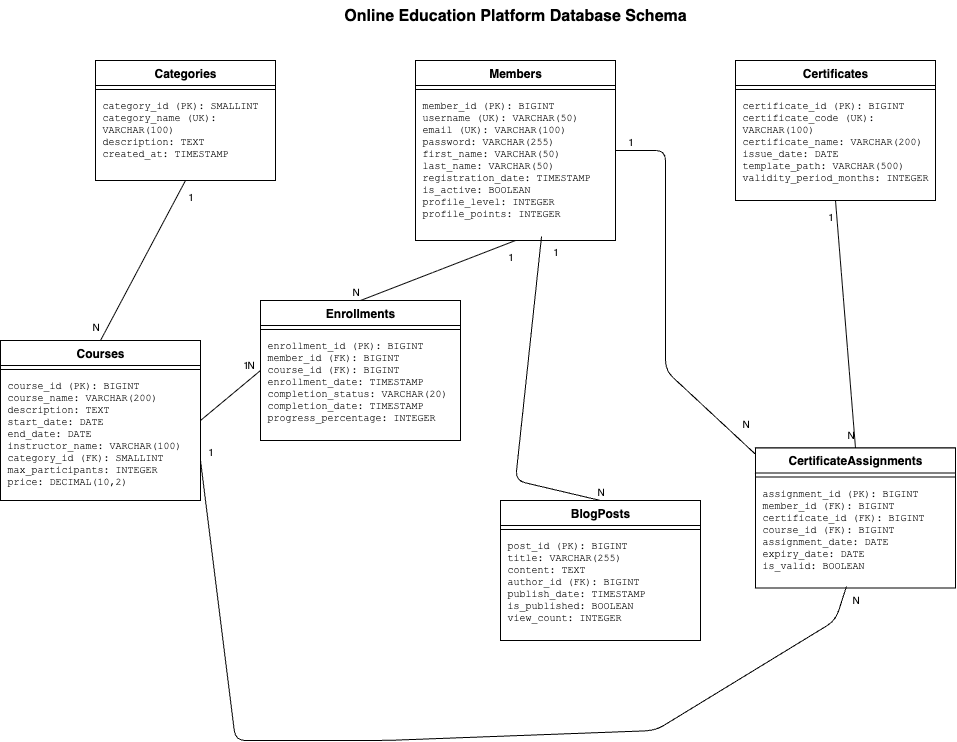

The diagram above was exported from draw.io. Its source (the exported page's mxGraphModel, read from the mxfile embedded in the PNG):
<mxGraphModel dx="3399" dy="987" grid="1" gridSize="10" guides="1" tooltips="1" connect="1" arrows="1" fold="1" page="1" pageScale="1" pageWidth="1654" pageHeight="1169" math="0" shadow="0">
  <root>
    <mxCell id="0" />
    <mxCell id="1" parent="0" />
    <mxCell id="categories_table" value="" style="whiteSpace=wrap;html=1;fillColor=#ffffff;strokeColor=#000000;strokeWidth=1;" parent="1" vertex="1">
      <mxGeometry x="80" y="80" width="180" height="120" as="geometry" />
    </mxCell>
    <mxCell id="categories_header" value="Categories" style="text;html=1;strokeColor=#000000;fillColor=#ffffff;align=center;verticalAlign=middle;whiteSpace=wrap;fontStyle=1;fontSize=12;strokeWidth=1;" parent="1" vertex="1">
      <mxGeometry x="80" y="80" width="180" height="25" as="geometry" />
    </mxCell>
    <mxCell id="categories_line" value="" style="line;strokeWidth=1;fillColor=none;align=left;verticalAlign=middle;spacingTop=-1;spacingLeft=3;spacingRight=3;rotatable=0;labelPosition=right;points=[];portConstraint=eastwest;strokeColor=#000000;" parent="1" vertex="1">
      <mxGeometry x="80" y="105" width="180" height="8" as="geometry" />
    </mxCell>
    <mxCell id="categories_fields" value="category_id (PK): SMALLINT&#10;category_name (UK): VARCHAR(100)&#10;description: TEXT&#10;created_at: TIMESTAMP" style="text;html=1;strokeColor=none;fillColor=none;align=left;verticalAlign=top;whiteSpace=wrap;fontFamily=Courier New;fontSize=10;" parent="1" vertex="1">
      <mxGeometry x="85" y="113" width="170" height="80" as="geometry" />
    </mxCell>
    <mxCell id="members_table" value="" style="whiteSpace=wrap;html=1;fillColor=#ffffff;strokeColor=#000000;strokeWidth=1;" parent="1" vertex="1">
      <mxGeometry x="400" y="80" width="200" height="180" as="geometry" />
    </mxCell>
    <mxCell id="members_header" value="Members" style="text;html=1;strokeColor=#000000;fillColor=#ffffff;align=center;verticalAlign=middle;whiteSpace=wrap;fontStyle=1;fontSize=12;strokeWidth=1;" parent="1" vertex="1">
      <mxGeometry x="400" y="80" width="200" height="25" as="geometry" />
    </mxCell>
    <mxCell id="members_line" value="" style="line;strokeWidth=1;fillColor=none;align=left;verticalAlign=middle;spacingTop=-1;spacingLeft=3;spacingRight=3;rotatable=0;labelPosition=right;points=[];portConstraint=eastwest;strokeColor=#000000;" parent="1" vertex="1">
      <mxGeometry x="400" y="105" width="200" height="8" as="geometry" />
    </mxCell>
    <mxCell id="members_fields" value="member_id (PK): BIGINT&#10;username (UK): VARCHAR(50)&#10;email (UK): VARCHAR(100)&#10;password: VARCHAR(255)&#10;first_name: VARCHAR(50)&#10;last_name: VARCHAR(50)&#10;registration_date: TIMESTAMP&#10;is_active: BOOLEAN&#10;profile_level: INTEGER&#10;profile_points: INTEGER" style="text;html=1;strokeColor=none;fillColor=none;align=left;verticalAlign=top;whiteSpace=wrap;fontFamily=Courier New;fontSize=10;" parent="1" vertex="1">
      <mxGeometry x="405" y="113" width="190" height="140" as="geometry" />
    </mxCell>
    <mxCell id="courses_table" value="" style="whiteSpace=wrap;html=1;fillColor=#ffffff;strokeColor=#000000;strokeWidth=1;" parent="1" vertex="1">
      <mxGeometry x="-15" y="360" width="200" height="160" as="geometry" />
    </mxCell>
    <mxCell id="courses_header" value="Courses" style="text;html=1;strokeColor=#000000;fillColor=#ffffff;align=center;verticalAlign=middle;whiteSpace=wrap;fontStyle=1;fontSize=12;strokeWidth=1;" parent="1" vertex="1">
      <mxGeometry x="-15" y="360" width="200" height="25" as="geometry" />
    </mxCell>
    <mxCell id="courses_line" value="" style="line;strokeWidth=1;fillColor=none;align=left;verticalAlign=middle;spacingTop=-1;spacingLeft=3;spacingRight=3;rotatable=0;labelPosition=right;points=[];portConstraint=eastwest;strokeColor=#000000;" parent="1" vertex="1">
      <mxGeometry x="-15" y="385" width="200" height="8" as="geometry" />
    </mxCell>
    <mxCell id="courses_fields" value="course_id (PK): BIGINT&#10;course_name: VARCHAR(200)&#10;description: TEXT&#10;start_date: DATE&#10;end_date: DATE&#10;instructor_name: VARCHAR(100)&#10;category_id (FK): SMALLINT&#10;max_participants: INTEGER&#10;price: DECIMAL(10,2)" style="text;html=1;strokeColor=none;fillColor=none;align=left;verticalAlign=top;whiteSpace=wrap;fontFamily=Courier New;fontSize=10;" parent="1" vertex="1">
      <mxGeometry x="-10" y="393" width="190" height="120" as="geometry" />
    </mxCell>
    <mxCell id="enrollments_table" value="" style="whiteSpace=wrap;html=1;fillColor=#ffffff;strokeColor=#000000;strokeWidth=1;" parent="1" vertex="1">
      <mxGeometry x="245" y="320" width="200" height="140" as="geometry" />
    </mxCell>
    <mxCell id="enrollments_header" value="Enrollments" style="text;html=1;strokeColor=#000000;fillColor=#ffffff;align=center;verticalAlign=middle;whiteSpace=wrap;fontStyle=1;fontSize=12;strokeWidth=1;" parent="1" vertex="1">
      <mxGeometry x="245" y="320" width="200" height="25" as="geometry" />
    </mxCell>
    <mxCell id="enrollments_line" value="" style="line;strokeWidth=1;fillColor=none;align=left;verticalAlign=middle;spacingTop=-1;spacingLeft=3;spacingRight=3;rotatable=0;labelPosition=right;points=[];portConstraint=eastwest;strokeColor=#000000;" parent="1" vertex="1">
      <mxGeometry x="245" y="345" width="200" height="8" as="geometry" />
    </mxCell>
    <mxCell id="enrollments_fields" value="enrollment_id (PK): BIGINT&#10;member_id (FK): BIGINT&#10;course_id (FK): BIGINT&#10;enrollment_date: TIMESTAMP&#10;completion_status: VARCHAR(20)&#10;completion_date: TIMESTAMP&#10;progress_percentage: INTEGER" style="text;html=1;strokeColor=none;fillColor=none;align=left;verticalAlign=top;whiteSpace=wrap;fontFamily=Courier New;fontSize=10;" parent="1" vertex="1">
      <mxGeometry x="250" y="353" width="190" height="100" as="geometry" />
    </mxCell>
    <mxCell id="certificates_table" value="" style="whiteSpace=wrap;html=1;fillColor=#ffffff;strokeColor=#000000;strokeWidth=1;" parent="1" vertex="1">
      <mxGeometry x="720" y="80" width="200" height="140" as="geometry" />
    </mxCell>
    <mxCell id="certificates_header" value="Certificates" style="text;html=1;strokeColor=#000000;fillColor=#ffffff;align=center;verticalAlign=middle;whiteSpace=wrap;fontStyle=1;fontSize=12;strokeWidth=1;" parent="1" vertex="1">
      <mxGeometry x="720" y="80" width="200" height="25" as="geometry" />
    </mxCell>
    <mxCell id="certificates_line" value="" style="line;strokeWidth=1;fillColor=none;align=left;verticalAlign=middle;spacingTop=-1;spacingLeft=3;spacingRight=3;rotatable=0;labelPosition=right;points=[];portConstraint=eastwest;strokeColor=#000000;" parent="1" vertex="1">
      <mxGeometry x="720" y="105" width="200" height="8" as="geometry" />
    </mxCell>
    <mxCell id="certificates_fields" value="certificate_id (PK): BIGINT&#10;certificate_code (UK): VARCHAR(100)&#10;certificate_name: VARCHAR(200)&#10;issue_date: DATE&#10;template_path: VARCHAR(500)&#10;validity_period_months: INTEGER" style="text;html=1;strokeColor=none;fillColor=none;align=left;verticalAlign=top;whiteSpace=wrap;fontFamily=Courier New;fontSize=10;" parent="1" vertex="1">
      <mxGeometry x="725" y="113" width="190" height="100" as="geometry" />
    </mxCell>
    <mxCell id="cert_assignments_table" value="" style="whiteSpace=wrap;html=1;fillColor=#ffffff;strokeColor=#000000;strokeWidth=1;" parent="1" vertex="1">
      <mxGeometry x="740" y="467.5" width="200" height="140" as="geometry" />
    </mxCell>
    <mxCell id="cert_assignments_header" value="CertificateAssignments" style="text;html=1;strokeColor=#000000;fillColor=#ffffff;align=center;verticalAlign=middle;whiteSpace=wrap;fontStyle=1;fontSize=12;strokeWidth=1;" parent="1" vertex="1">
      <mxGeometry x="740" y="467.5" width="200" height="25" as="geometry" />
    </mxCell>
    <mxCell id="cert_assignments_line" value="" style="line;strokeWidth=1;fillColor=none;align=left;verticalAlign=middle;spacingTop=-1;spacingLeft=3;spacingRight=3;rotatable=0;labelPosition=right;points=[];portConstraint=eastwest;strokeColor=#000000;" parent="1" vertex="1">
      <mxGeometry x="740" y="492.5" width="200" height="8" as="geometry" />
    </mxCell>
    <mxCell id="cert_assignments_fields" value="assignment_id (PK): BIGINT&#10;member_id (FK): BIGINT&#10;certificate_id (FK): BIGINT&#10;course_id (FK): BIGINT&#10;assignment_date: DATE&#10;expiry_date: DATE&#10;is_valid: BOOLEAN" style="text;html=1;strokeColor=none;fillColor=none;align=left;verticalAlign=top;whiteSpace=wrap;fontFamily=Courier New;fontSize=10;" parent="1" vertex="1">
      <mxGeometry x="745" y="500.5" width="190" height="100" as="geometry" />
    </mxCell>
    <mxCell id="blogposts_table" value="" style="whiteSpace=wrap;html=1;fillColor=#ffffff;strokeColor=#000000;strokeWidth=1;" parent="1" vertex="1">
      <mxGeometry x="485" y="520" width="200" height="140" as="geometry" />
    </mxCell>
    <mxCell id="blogposts_header" value="BlogPosts" style="text;html=1;strokeColor=#000000;fillColor=#ffffff;align=center;verticalAlign=middle;whiteSpace=wrap;fontStyle=1;fontSize=12;strokeWidth=1;" parent="1" vertex="1">
      <mxGeometry x="485" y="520" width="200" height="25" as="geometry" />
    </mxCell>
    <mxCell id="blogposts_line" value="" style="line;strokeWidth=1;fillColor=none;align=left;verticalAlign=middle;spacingTop=-1;spacingLeft=3;spacingRight=3;rotatable=0;labelPosition=right;points=[];portConstraint=eastwest;strokeColor=#000000;" parent="1" vertex="1">
      <mxGeometry x="485" y="545" width="200" height="8" as="geometry" />
    </mxCell>
    <mxCell id="blogposts_fields" value="post_id (PK): BIGINT&#10;title: VARCHAR(255)&#10;content: TEXT&#10;author_id (FK): BIGINT&#10;publish_date: TIMESTAMP&#10;is_published: BOOLEAN&#10;view_count: INTEGER" style="text;html=1;strokeColor=none;fillColor=none;align=left;verticalAlign=top;whiteSpace=wrap;fontFamily=Courier New;fontSize=10;" parent="1" vertex="1">
      <mxGeometry x="490" y="553" width="190" height="100" as="geometry" />
    </mxCell>
    <mxCell id="rel_categories_courses" value="" style="endArrow=none;html=1;strokeWidth=1;strokeColor=#000000;exitX=0.5;exitY=1;exitDx=0;exitDy=0;entryX=0.5;entryY=0;entryDx=0;entryDy=0;" parent="1" source="categories_table" target="courses_table" edge="1">
      <mxGeometry relative="1" as="geometry" />
    </mxCell>
    <mxCell id="rel_categories_courses_1" value="1" style="text;html=1;align=center;verticalAlign=middle;resizable=0;points=[];fontSize=10;" parent="1" vertex="1">
      <mxGeometry x="165" y="205" width="20" height="20" as="geometry" />
    </mxCell>
    <mxCell id="rel_categories_courses_n" value="N" style="text;html=1;align=center;verticalAlign=middle;resizable=0;points=[];fontSize=10;" parent="1" vertex="1">
      <mxGeometry x="70" y="335" width="20" height="20" as="geometry" />
    </mxCell>
    <mxCell id="rel_members_enrollments" value="" style="endArrow=none;html=1;strokeWidth=1;strokeColor=#000000;exitX=0.5;exitY=1;exitDx=0;exitDy=0;entryX=0.5;entryY=0;entryDx=0;entryDy=0;" parent="1" source="members_table" target="enrollments_table" edge="1">
      <mxGeometry relative="1" as="geometry" />
    </mxCell>
    <mxCell id="rel_members_enrollments_1" value="1" style="text;html=1;align=center;verticalAlign=middle;resizable=0;points=[];fontSize=10;" parent="1" vertex="1">
      <mxGeometry x="485" y="265" width="20" height="20" as="geometry" />
    </mxCell>
    <mxCell id="rel_members_enrollments_n" value="N" style="text;html=1;align=center;verticalAlign=middle;resizable=0;points=[];fontSize=10;" parent="1" vertex="1">
      <mxGeometry x="330" y="300" width="20" height="20" as="geometry" />
    </mxCell>
    <mxCell id="rel_courses_enrollments" value="" style="endArrow=none;html=1;strokeWidth=1;strokeColor=#000000;exitX=1;exitY=0.5;exitDx=0;exitDy=0;entryX=0;entryY=0.5;entryDx=0;entryDy=0;" parent="1" source="courses_table" target="enrollments_table" edge="1">
      <mxGeometry relative="1" as="geometry" />
    </mxCell>
    <mxCell id="rel_courses_enrollments_1" value="1" style="text;html=1;align=center;verticalAlign=middle;resizable=0;points=[];fontSize=10;" parent="1" vertex="1">
      <mxGeometry x="220" y="373" width="20" height="20" as="geometry" />
    </mxCell>
    <mxCell id="rel_courses_enrollments_n" value="N" style="text;html=1;align=center;verticalAlign=middle;resizable=0;points=[];fontSize=10;" parent="1" vertex="1">
      <mxGeometry x="225" y="373" width="20" height="20" as="geometry" />
    </mxCell>
    <mxCell id="rel_members_blogposts" value="" style="endArrow=none;html=1;strokeWidth=1;strokeColor=#000000;exitX=0.63;exitY=0.978;exitDx=0;exitDy=0;entryX=0.5;entryY=0;entryDx=0;entryDy=0;exitPerimeter=0;" parent="1" source="members_table" target="blogposts_table" edge="1">
      <mxGeometry relative="1" as="geometry">
        <Array as="points">
          <mxPoint x="500" y="500" />
        </Array>
      </mxGeometry>
    </mxCell>
    <mxCell id="rel_members_blogposts_1" value="1" style="text;html=1;align=center;verticalAlign=middle;resizable=0;points=[];fontSize=10;" parent="1" vertex="1">
      <mxGeometry x="530" y="260" width="20" height="20" as="geometry" />
    </mxCell>
    <mxCell id="rel_members_blogposts_n" value="N" style="text;html=1;align=center;verticalAlign=middle;resizable=0;points=[];fontSize=10;" parent="1" vertex="1">
      <mxGeometry x="575" y="500" width="20" height="20" as="geometry" />
    </mxCell>
    <mxCell id="rel_members_certassign" value="" style="endArrow=none;html=1;strokeWidth=1;strokeColor=#000000;exitX=1;exitY=0.5;exitDx=0;exitDy=0;entryX=0;entryY=0.25;entryDx=0;entryDy=0;" parent="1" source="members_table" target="cert_assignments_header" edge="1">
      <mxGeometry relative="1" as="geometry">
        <Array as="points">
          <mxPoint x="650" y="170" />
          <mxPoint x="650" y="390" />
        </Array>
      </mxGeometry>
    </mxCell>
    <mxCell id="rel_members_certassign_1" value="1" style="text;html=1;align=center;verticalAlign=middle;resizable=0;points=[];fontSize=10;" parent="1" vertex="1">
      <mxGeometry x="605" y="150" width="20" height="20" as="geometry" />
    </mxCell>
    <mxCell id="rel_members_certassign_n" value="N" style="text;html=1;align=center;verticalAlign=middle;resizable=0;points=[];fontSize=10;" parent="1" vertex="1">
      <mxGeometry x="720" y="431.75" width="20" height="20" as="geometry" />
    </mxCell>
    <mxCell id="rel_certificates_certassign" value="" style="endArrow=none;html=1;strokeWidth=1;strokeColor=#000000;exitX=0.5;exitY=1;exitDx=0;exitDy=0;entryX=0.5;entryY=0;entryDx=0;entryDy=0;" parent="1" source="certificates_table" target="cert_assignments_table" edge="1">
      <mxGeometry relative="1" as="geometry" />
    </mxCell>
    <mxCell id="rel_certificates_certassign_1" value="1" style="text;html=1;align=center;verticalAlign=middle;resizable=0;points=[];fontSize=10;" parent="1" vertex="1">
      <mxGeometry x="805" y="225" width="20" height="20" as="geometry" />
    </mxCell>
    <mxCell id="rel_certificates_certassign_n" value="N" style="text;html=1;align=center;verticalAlign=middle;resizable=0;points=[];fontSize=10;" parent="1" vertex="1">
      <mxGeometry x="825" y="442.5" width="20" height="20" as="geometry" />
    </mxCell>
    <mxCell id="rel_courses_certassign" value="" style="endArrow=none;html=1;strokeWidth=1;strokeColor=#000000;exitX=1;exitY=0.75;exitDx=0;exitDy=0;entryX=0.455;entryY=0.989;entryDx=0;entryDy=0;entryPerimeter=0;" parent="1" source="courses_table" target="cert_assignments_table" edge="1">
      <mxGeometry relative="1" as="geometry">
        <Array as="points">
          <mxPoint x="220" y="760" />
          <mxPoint x="370" y="760" />
          <mxPoint x="640" y="750" />
          <mxPoint x="820" y="640" />
        </Array>
      </mxGeometry>
    </mxCell>
    <mxCell id="rel_courses_certassign_1" value="1" style="text;html=1;align=center;verticalAlign=middle;resizable=0;points=[];fontSize=10;" parent="1" vertex="1">
      <mxGeometry x="185" y="460" width="20" height="20" as="geometry" />
    </mxCell>
    <mxCell id="rel_courses_certassign_n" value="N" style="text;html=1;align=center;verticalAlign=middle;resizable=0;points=[];fontSize=10;" parent="1" vertex="1">
      <mxGeometry x="830" y="607.5" width="20" height="20" as="geometry" />
    </mxCell>
    <mxCell id="title" value="Online Education Platform Database Schema" style="text;html=1;strokeColor=none;fillColor=none;align=center;verticalAlign=middle;whiteSpace=wrap;fontSize=16;fontStyle=1;" parent="1" vertex="1">
      <mxGeometry x="300" y="20" width="400" height="30" as="geometry" />
    </mxCell>
  </root>
</mxGraphModel>